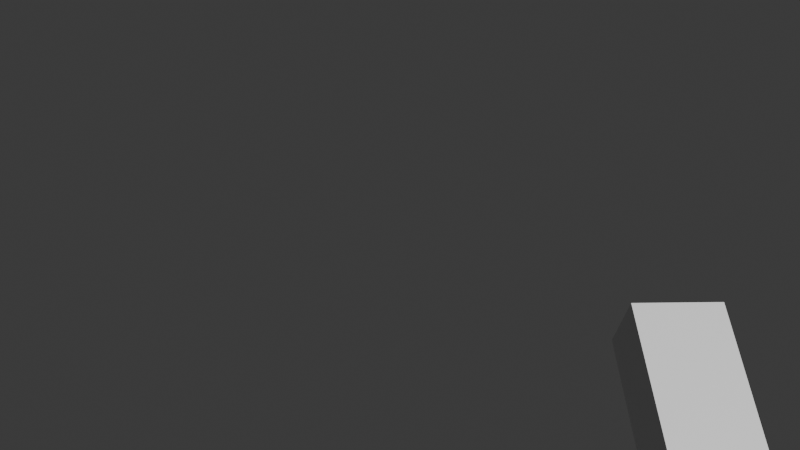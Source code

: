 # Source: arm.blend  (saved by Blender 4.1.24; exported with 4.5.12 LTS)
import bpy
from mathutils import Matrix  # noqa: F401  (used for matrix-valued properties, if any)

bpy.ops.wm.read_factory_settings(use_empty=True)
scene = bpy.context.scene
scene.name = 'Scene'

# ---- collections
col_collection = bpy.data.collections.new('Collection'); scene.collection.children.link(col_collection)

# ---- materials (node trees are filled in below, after node groups)
mat_material = bpy.data.materials.new('Material')
mat_material.alpha_threshold = 0.0
mat_material.use_transparent_shadow = False
mat_material.roughness = 0.5
mat_material.line_color = (0.0, 0.0, 0.0, 1.0)

# ---- material node trees
mat_material.use_nodes = True; mat_material.node_tree.nodes.clear()
_N = mat_material.node_tree.nodes; _L = mat_material.node_tree.links
n0 = _N.new('ShaderNodeOutputMaterial'); n0.name = 'Material Output'; n0.location = (300, 300)
n1 = _N.new('ShaderNodeBsdfPrincipled'); n1.name = 'Principled BSDF'; n1.location = (10, 300)
n1.inputs[3].default_value = 1.45
_L.new(n1.outputs[0], n0.inputs[0])
n0.is_active_output = True

# ---- world
world_world = bpy.data.worlds.new('World'); scene.world = world_world
world_world.use_nodes = True; world_world.node_tree.nodes.clear()
_N = world_world.node_tree.nodes; _L = world_world.node_tree.links
n0 = _N.new('ShaderNodeOutputWorld'); n0.name = 'World Output'; n0.location = (300, 300)
n1 = _N.new('ShaderNodeBackground'); n1.name = 'Background'; n1.location = (10, 300)
n1.inputs[0].default_value = (0.05088, 0.05088, 0.05088, 1.0)
_L.new(n1.outputs[0], n0.inputs[0])
n0.is_active_output = True
world_world.color = (0.05088, 0.05088, 0.05088)
world_world.use_sun_shadow = False
world_world.sun_shadow_jitter_overblur = 0.0

# ---- cameras
cam_camera = bpy.data.cameras.new('Camera')
cam_camera.lens_unit = 'FOV'

# ---- meshes
me_cube = bpy.data.meshes.new('Cube')
me_cube.from_pydata([(0.3065, 0.9058, 0.2292), (0.3065, 0.9058, -0.5283), (0.3065, -1.211, 0.2292), (0.3065, -1.211, -0.5283), (-0.7202, 0.9058, 0.2292), (-0.7202, 0.9058, -0.5283), (-0.7202, -1.211, 0.2292), (-0.7202, -1.211, -0.5283)], [], [(0, 4, 6, 2), (3, 2, 6, 7), (7, 6, 4, 5), (5, 1, 3, 7), (1, 0, 2, 3), (5, 4, 0, 1)])
_uv = me_cube.uv_layers.new(name='UVMap')
_uv.uv.foreach_set('vector', [0.625, 0.5, 0.875, 0.5, 0.875, 0.75, 0.625, 0.75, 0.375, 0.75, 0.625, 0.75, 0.625, 1.0, 0.375, 1.0, 0.375, 0.0, 0.625, 0.0, 0.625, 0.25, 0.375, 0.25, 0.125, 0.5, 0.375, 0.5, 0.375, 0.75, 0.125, 0.75, 0.375, 0.5, 0.625, 0.5, 0.625, 0.75, 0.375, 0.75, 0.375, 0.25, 0.625, 0.25, 0.625, 0.5, 0.375, 0.5])
me_cube.materials.append(mat_material)
me_cube.use_mirror_vertex_groups = False
me_cube.update()

# ---- objects
ob_cube = bpy.data.objects.new('Cube', me_cube)
ob_camera = bpy.data.objects.new('Camera', cam_camera)

# ---- transforms, parenting, visibility, modifiers, constraints
ob_cube.location = (3.184, 1.389, -1.68)
ob_cube.rotation_euler = (0.9362, -0.0, 0.144)
ob_cube.lock_rotations_4d = False
ob_cube.empty_display_type = 'ARROWS'
ob_cube.lineart.crease_threshold = 0.0
ob_camera.location = (0.0, -10.0, 0.0)
ob_camera.rotation_euler = (1.571, -0.0, 0.0)

# ---- collection membership
col_collection.objects.link(ob_cube)
col_collection.objects.link(ob_camera)

# ---- scene / render settings (as saved in the file)
scene.camera = ob_camera
scene.frame_start = 1; scene.frame_end = 250; scene.frame_set(1)
scene.render.engine = 'BLENDER_EEVEE_NEXT'
scene.cycles.sampling_pattern = 'TABULATED_SOBOL'
scene.eevee.ray_tracing_options.trace_max_roughness = 0.0
bpy.context.view_layer.update()

# ---- added for rendering (the .blend has no usable light): sun
light_auto_sun = bpy.data.lights.new('AutoSun', 'SUN')
light_auto_sun.energy = 3.0
light_auto_sun.angle = 0.0523599
ob_auto_sun = bpy.data.objects.new('AutoSun', light_auto_sun)
scene.collection.objects.link(ob_auto_sun)
ob_auto_sun.rotation_euler = (0.872665, 0.174533, 0.523599)
bpy.context.view_layer.update()

